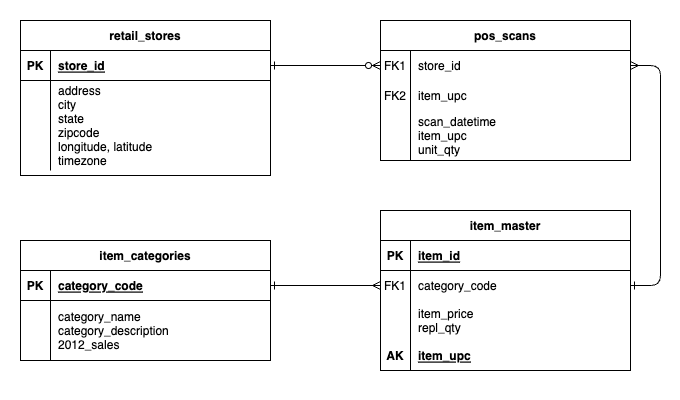

The diagram above was exported from draw.io. Its source (the exported page's mxGraphModel, read from the mxfile embedded in the PNG):
<mxGraphModel dx="1418" dy="858" grid="1" gridSize="10" guides="1" tooltips="1" connect="1" arrows="1" fold="1" page="1" pageScale="1" pageWidth="850" pageHeight="1100" math="0" shadow="0" extFonts="Permanent Marker^https://fonts.googleapis.com/css?family=Permanent+Marker">
  <root>
    <mxCell id="0" />
    <mxCell id="1" parent="0" />
    <mxCell id="64D8yyGS8XwVCuma21NJ-16" value="" style="rounded=0;whiteSpace=wrap;html=1;strokeColor=none;" vertex="1" parent="1">
      <mxGeometry width="680" height="400" as="geometry" />
    </mxCell>
    <mxCell id="C-vyLk0tnHw3VtMMgP7b-1" value="" style="edgeStyle=entityRelationEdgeStyle;endArrow=ERzeroToMany;startArrow=ERone;endFill=1;startFill=0;" parent="1" source="C-vyLk0tnHw3VtMMgP7b-24" target="C-vyLk0tnHw3VtMMgP7b-6" edge="1">
      <mxGeometry width="100" height="100" relative="1" as="geometry">
        <mxPoint x="270" y="620" as="sourcePoint" />
        <mxPoint x="370" y="520" as="targetPoint" />
      </mxGeometry>
    </mxCell>
    <mxCell id="C-vyLk0tnHw3VtMMgP7b-2" value="pos_scans" style="shape=table;startSize=30;container=1;collapsible=1;childLayout=tableLayout;fixedRows=1;rowLines=0;fontStyle=1;align=center;resizeLast=1;" parent="1" vertex="1">
      <mxGeometry x="380" y="20" width="250" height="140" as="geometry" />
    </mxCell>
    <mxCell id="C-vyLk0tnHw3VtMMgP7b-6" value="" style="shape=partialRectangle;collapsible=0;dropTarget=0;pointerEvents=0;fillColor=none;points=[[0,0.5],[1,0.5]];portConstraint=eastwest;top=0;left=0;right=0;bottom=0;" parent="C-vyLk0tnHw3VtMMgP7b-2" vertex="1">
      <mxGeometry y="30" width="250" height="30" as="geometry" />
    </mxCell>
    <mxCell id="C-vyLk0tnHw3VtMMgP7b-7" value="FK1" style="shape=partialRectangle;overflow=hidden;connectable=0;fillColor=none;top=0;left=0;bottom=0;right=0;" parent="C-vyLk0tnHw3VtMMgP7b-6" vertex="1">
      <mxGeometry width="30" height="30" as="geometry">
        <mxRectangle width="30" height="30" as="alternateBounds" />
      </mxGeometry>
    </mxCell>
    <mxCell id="C-vyLk0tnHw3VtMMgP7b-8" value="store_id" style="shape=partialRectangle;overflow=hidden;connectable=0;fillColor=none;top=0;left=0;bottom=0;right=0;align=left;spacingLeft=6;" parent="C-vyLk0tnHw3VtMMgP7b-6" vertex="1">
      <mxGeometry x="30" width="220" height="30" as="geometry">
        <mxRectangle width="220" height="30" as="alternateBounds" />
      </mxGeometry>
    </mxCell>
    <mxCell id="64D8yyGS8XwVCuma21NJ-2" value="" style="shape=partialRectangle;collapsible=0;dropTarget=0;pointerEvents=0;fillColor=none;points=[[0,0.5],[1,0.5]];portConstraint=eastwest;top=0;left=0;right=0;bottom=0;" vertex="1" parent="C-vyLk0tnHw3VtMMgP7b-2">
      <mxGeometry y="60" width="250" height="30" as="geometry" />
    </mxCell>
    <mxCell id="64D8yyGS8XwVCuma21NJ-3" value="FK2" style="shape=partialRectangle;overflow=hidden;connectable=0;fillColor=none;top=0;left=0;bottom=0;right=0;" vertex="1" parent="64D8yyGS8XwVCuma21NJ-2">
      <mxGeometry width="30" height="30" as="geometry">
        <mxRectangle width="30" height="30" as="alternateBounds" />
      </mxGeometry>
    </mxCell>
    <mxCell id="64D8yyGS8XwVCuma21NJ-4" value="item_upc" style="shape=partialRectangle;overflow=hidden;connectable=0;fillColor=none;top=0;left=0;bottom=0;right=0;align=left;spacingLeft=6;" vertex="1" parent="64D8yyGS8XwVCuma21NJ-2">
      <mxGeometry x="30" width="220" height="30" as="geometry">
        <mxRectangle width="220" height="30" as="alternateBounds" />
      </mxGeometry>
    </mxCell>
    <mxCell id="C-vyLk0tnHw3VtMMgP7b-9" value="" style="shape=partialRectangle;collapsible=0;dropTarget=0;pointerEvents=0;fillColor=none;points=[[0,0.5],[1,0.5]];portConstraint=eastwest;top=0;left=0;right=0;bottom=0;" parent="C-vyLk0tnHw3VtMMgP7b-2" vertex="1">
      <mxGeometry y="90" width="250" height="50" as="geometry" />
    </mxCell>
    <mxCell id="C-vyLk0tnHw3VtMMgP7b-10" value="" style="shape=partialRectangle;overflow=hidden;connectable=0;fillColor=none;top=0;left=0;bottom=0;right=0;" parent="C-vyLk0tnHw3VtMMgP7b-9" vertex="1">
      <mxGeometry width="30" height="50" as="geometry">
        <mxRectangle width="30" height="50" as="alternateBounds" />
      </mxGeometry>
    </mxCell>
    <mxCell id="C-vyLk0tnHw3VtMMgP7b-11" value="scan_datetime&#10;item_upc&#10;unit_qty" style="shape=partialRectangle;overflow=hidden;connectable=0;fillColor=none;top=0;left=0;bottom=0;right=0;align=left;spacingLeft=6;" parent="C-vyLk0tnHw3VtMMgP7b-9" vertex="1">
      <mxGeometry x="30" width="220" height="50" as="geometry">
        <mxRectangle width="220" height="50" as="alternateBounds" />
      </mxGeometry>
    </mxCell>
    <mxCell id="C-vyLk0tnHw3VtMMgP7b-13" value="item_master" style="shape=table;startSize=30;container=1;collapsible=1;childLayout=tableLayout;fixedRows=1;rowLines=0;fontStyle=1;align=center;resizeLast=1;" parent="1" vertex="1">
      <mxGeometry x="380" y="210" width="250" height="160" as="geometry" />
    </mxCell>
    <mxCell id="C-vyLk0tnHw3VtMMgP7b-14" value="" style="shape=partialRectangle;collapsible=0;dropTarget=0;pointerEvents=0;fillColor=none;points=[[0,0.5],[1,0.5]];portConstraint=eastwest;top=0;left=0;right=0;bottom=1;" parent="C-vyLk0tnHw3VtMMgP7b-13" vertex="1">
      <mxGeometry y="30" width="250" height="30" as="geometry" />
    </mxCell>
    <mxCell id="C-vyLk0tnHw3VtMMgP7b-15" value="PK" style="shape=partialRectangle;overflow=hidden;connectable=0;fillColor=none;top=0;left=0;bottom=0;right=0;fontStyle=1;" parent="C-vyLk0tnHw3VtMMgP7b-14" vertex="1">
      <mxGeometry width="30" height="30" as="geometry">
        <mxRectangle width="30" height="30" as="alternateBounds" />
      </mxGeometry>
    </mxCell>
    <mxCell id="C-vyLk0tnHw3VtMMgP7b-16" value="item_id" style="shape=partialRectangle;overflow=hidden;connectable=0;fillColor=none;top=0;left=0;bottom=0;right=0;align=left;spacingLeft=6;fontStyle=5;" parent="C-vyLk0tnHw3VtMMgP7b-14" vertex="1">
      <mxGeometry x="30" width="220" height="30" as="geometry">
        <mxRectangle width="220" height="30" as="alternateBounds" />
      </mxGeometry>
    </mxCell>
    <mxCell id="C-vyLk0tnHw3VtMMgP7b-17" value="" style="shape=partialRectangle;collapsible=0;dropTarget=0;pointerEvents=0;fillColor=none;points=[[0,0.5],[1,0.5]];portConstraint=eastwest;top=0;left=0;right=0;bottom=0;" parent="C-vyLk0tnHw3VtMMgP7b-13" vertex="1">
      <mxGeometry y="60" width="250" height="30" as="geometry" />
    </mxCell>
    <mxCell id="C-vyLk0tnHw3VtMMgP7b-18" value="FK1" style="shape=partialRectangle;overflow=hidden;connectable=0;fillColor=none;top=0;left=0;bottom=0;right=0;" parent="C-vyLk0tnHw3VtMMgP7b-17" vertex="1">
      <mxGeometry width="30" height="30" as="geometry">
        <mxRectangle width="30" height="30" as="alternateBounds" />
      </mxGeometry>
    </mxCell>
    <mxCell id="C-vyLk0tnHw3VtMMgP7b-19" value="category_code" style="shape=partialRectangle;overflow=hidden;connectable=0;fillColor=none;top=0;left=0;bottom=0;right=0;align=left;spacingLeft=6;" parent="C-vyLk0tnHw3VtMMgP7b-17" vertex="1">
      <mxGeometry x="30" width="220" height="30" as="geometry">
        <mxRectangle width="220" height="30" as="alternateBounds" />
      </mxGeometry>
    </mxCell>
    <mxCell id="C-vyLk0tnHw3VtMMgP7b-20" value="" style="shape=partialRectangle;collapsible=0;dropTarget=0;pointerEvents=0;fillColor=none;points=[[0,0.5],[1,0.5]];portConstraint=eastwest;top=0;left=0;right=0;bottom=0;" parent="C-vyLk0tnHw3VtMMgP7b-13" vertex="1">
      <mxGeometry y="90" width="250" height="40" as="geometry" />
    </mxCell>
    <mxCell id="C-vyLk0tnHw3VtMMgP7b-21" value="" style="shape=partialRectangle;overflow=hidden;connectable=0;fillColor=none;top=0;left=0;bottom=0;right=0;" parent="C-vyLk0tnHw3VtMMgP7b-20" vertex="1">
      <mxGeometry width="30" height="40" as="geometry">
        <mxRectangle width="30" height="40" as="alternateBounds" />
      </mxGeometry>
    </mxCell>
    <mxCell id="C-vyLk0tnHw3VtMMgP7b-22" value="item_price&#10;repl_qty" style="shape=partialRectangle;overflow=hidden;connectable=0;fillColor=none;top=0;left=0;bottom=0;right=0;align=left;spacingLeft=6;" parent="C-vyLk0tnHw3VtMMgP7b-20" vertex="1">
      <mxGeometry x="30" width="220" height="40" as="geometry">
        <mxRectangle width="220" height="40" as="alternateBounds" />
      </mxGeometry>
    </mxCell>
    <mxCell id="64D8yyGS8XwVCuma21NJ-5" value="" style="shape=partialRectangle;collapsible=0;dropTarget=0;pointerEvents=0;fillColor=none;points=[[0,0.5],[1,0.5]];portConstraint=eastwest;top=0;left=0;right=0;bottom=1;" vertex="1" parent="C-vyLk0tnHw3VtMMgP7b-13">
      <mxGeometry y="130" width="250" height="30" as="geometry" />
    </mxCell>
    <mxCell id="64D8yyGS8XwVCuma21NJ-6" value="AK" style="shape=partialRectangle;overflow=hidden;connectable=0;fillColor=none;top=0;left=0;bottom=0;right=0;fontStyle=1;" vertex="1" parent="64D8yyGS8XwVCuma21NJ-5">
      <mxGeometry width="30" height="30" as="geometry">
        <mxRectangle width="30" height="30" as="alternateBounds" />
      </mxGeometry>
    </mxCell>
    <mxCell id="64D8yyGS8XwVCuma21NJ-7" value="item_upc" style="shape=partialRectangle;overflow=hidden;connectable=0;fillColor=none;top=0;left=0;bottom=0;right=0;align=left;spacingLeft=6;fontStyle=5;" vertex="1" parent="64D8yyGS8XwVCuma21NJ-5">
      <mxGeometry x="30" width="220" height="30" as="geometry">
        <mxRectangle width="220" height="30" as="alternateBounds" />
      </mxGeometry>
    </mxCell>
    <mxCell id="C-vyLk0tnHw3VtMMgP7b-23" value="retail_stores" style="shape=table;startSize=30;container=1;collapsible=1;childLayout=tableLayout;fixedRows=1;rowLines=0;fontStyle=1;align=center;resizeLast=1;" parent="1" vertex="1">
      <mxGeometry x="20" y="20" width="250" height="155" as="geometry" />
    </mxCell>
    <mxCell id="C-vyLk0tnHw3VtMMgP7b-24" value="" style="shape=partialRectangle;collapsible=0;dropTarget=0;pointerEvents=0;fillColor=none;points=[[0,0.5],[1,0.5]];portConstraint=eastwest;top=0;left=0;right=0;bottom=1;" parent="C-vyLk0tnHw3VtMMgP7b-23" vertex="1">
      <mxGeometry y="30" width="250" height="30" as="geometry" />
    </mxCell>
    <mxCell id="C-vyLk0tnHw3VtMMgP7b-25" value="PK" style="shape=partialRectangle;overflow=hidden;connectable=0;fillColor=none;top=0;left=0;bottom=0;right=0;fontStyle=1;" parent="C-vyLk0tnHw3VtMMgP7b-24" vertex="1">
      <mxGeometry width="30" height="30" as="geometry">
        <mxRectangle width="30" height="30" as="alternateBounds" />
      </mxGeometry>
    </mxCell>
    <mxCell id="C-vyLk0tnHw3VtMMgP7b-26" value="store_id" style="shape=partialRectangle;overflow=hidden;connectable=0;fillColor=none;top=0;left=0;bottom=0;right=0;align=left;spacingLeft=6;fontStyle=5;" parent="C-vyLk0tnHw3VtMMgP7b-24" vertex="1">
      <mxGeometry x="30" width="220" height="30" as="geometry">
        <mxRectangle width="220" height="30" as="alternateBounds" />
      </mxGeometry>
    </mxCell>
    <mxCell id="C-vyLk0tnHw3VtMMgP7b-27" value="" style="shape=partialRectangle;collapsible=0;dropTarget=0;pointerEvents=0;fillColor=none;points=[[0,0.5],[1,0.5]];portConstraint=eastwest;top=0;left=0;right=0;bottom=0;" parent="C-vyLk0tnHw3VtMMgP7b-23" vertex="1">
      <mxGeometry y="60" width="250" height="90" as="geometry" />
    </mxCell>
    <mxCell id="C-vyLk0tnHw3VtMMgP7b-28" value="" style="shape=partialRectangle;overflow=hidden;connectable=0;fillColor=none;top=0;left=0;bottom=0;right=0;" parent="C-vyLk0tnHw3VtMMgP7b-27" vertex="1">
      <mxGeometry width="30" height="90" as="geometry">
        <mxRectangle width="30" height="90" as="alternateBounds" />
      </mxGeometry>
    </mxCell>
    <mxCell id="C-vyLk0tnHw3VtMMgP7b-29" value="address&#10;city&#10;state&#10;zipcode&#10;longitude, latitude&#10;timezone" style="shape=partialRectangle;overflow=hidden;connectable=0;fillColor=none;top=0;left=0;bottom=0;right=0;align=left;spacingLeft=6;" parent="C-vyLk0tnHw3VtMMgP7b-27" vertex="1">
      <mxGeometry x="30" width="220" height="90" as="geometry">
        <mxRectangle width="220" height="90" as="alternateBounds" />
      </mxGeometry>
    </mxCell>
    <mxCell id="C-vyLk0tnHw3VtMMgP7b-12" value="" style="edgeStyle=entityRelationEdgeStyle;endArrow=ERmany;startArrow=ERone;endFill=0;startFill=0;entryX=1;entryY=0.5;entryDx=0;entryDy=0;" parent="1" source="C-vyLk0tnHw3VtMMgP7b-17" target="C-vyLk0tnHw3VtMMgP7b-6" edge="1">
      <mxGeometry width="100" height="100" relative="1" as="geometry">
        <mxPoint x="390" y="105" as="sourcePoint" />
        <mxPoint x="700" y="60" as="targetPoint" />
        <Array as="points">
          <mxPoint x="660" y="110" />
          <mxPoint x="660" y="110" />
          <mxPoint x="650" y="110" />
        </Array>
      </mxGeometry>
    </mxCell>
    <mxCell id="64D8yyGS8XwVCuma21NJ-8" value="item_categories" style="shape=table;startSize=30;container=1;collapsible=1;childLayout=tableLayout;fixedRows=1;rowLines=0;fontStyle=1;align=center;resizeLast=1;" vertex="1" parent="1">
      <mxGeometry x="20" y="240" width="250" height="120" as="geometry" />
    </mxCell>
    <mxCell id="64D8yyGS8XwVCuma21NJ-9" value="" style="shape=partialRectangle;collapsible=0;dropTarget=0;pointerEvents=0;fillColor=none;points=[[0,0.5],[1,0.5]];portConstraint=eastwest;top=0;left=0;right=0;bottom=1;" vertex="1" parent="64D8yyGS8XwVCuma21NJ-8">
      <mxGeometry y="30" width="250" height="30" as="geometry" />
    </mxCell>
    <mxCell id="64D8yyGS8XwVCuma21NJ-10" value="PK" style="shape=partialRectangle;overflow=hidden;connectable=0;fillColor=none;top=0;left=0;bottom=0;right=0;fontStyle=1;" vertex="1" parent="64D8yyGS8XwVCuma21NJ-9">
      <mxGeometry width="30" height="30" as="geometry">
        <mxRectangle width="30" height="30" as="alternateBounds" />
      </mxGeometry>
    </mxCell>
    <mxCell id="64D8yyGS8XwVCuma21NJ-11" value="category_code" style="shape=partialRectangle;overflow=hidden;connectable=0;fillColor=none;top=0;left=0;bottom=0;right=0;align=left;spacingLeft=6;fontStyle=5;" vertex="1" parent="64D8yyGS8XwVCuma21NJ-9">
      <mxGeometry x="30" width="220" height="30" as="geometry">
        <mxRectangle width="220" height="30" as="alternateBounds" />
      </mxGeometry>
    </mxCell>
    <mxCell id="64D8yyGS8XwVCuma21NJ-12" value="" style="shape=partialRectangle;collapsible=0;dropTarget=0;pointerEvents=0;fillColor=none;points=[[0,0.5],[1,0.5]];portConstraint=eastwest;top=0;left=0;right=0;bottom=0;" vertex="1" parent="64D8yyGS8XwVCuma21NJ-8">
      <mxGeometry y="60" width="250" height="60" as="geometry" />
    </mxCell>
    <mxCell id="64D8yyGS8XwVCuma21NJ-13" value="" style="shape=partialRectangle;overflow=hidden;connectable=0;fillColor=none;top=0;left=0;bottom=0;right=0;" vertex="1" parent="64D8yyGS8XwVCuma21NJ-12">
      <mxGeometry width="30" height="60" as="geometry">
        <mxRectangle width="30" height="60" as="alternateBounds" />
      </mxGeometry>
    </mxCell>
    <mxCell id="64D8yyGS8XwVCuma21NJ-14" value="category_name&#10;category_description&#10;2012_sales" style="shape=partialRectangle;overflow=hidden;connectable=0;fillColor=none;top=0;left=0;bottom=0;right=0;align=left;spacingLeft=6;" vertex="1" parent="64D8yyGS8XwVCuma21NJ-12">
      <mxGeometry x="30" width="220" height="60" as="geometry">
        <mxRectangle width="220" height="60" as="alternateBounds" />
      </mxGeometry>
    </mxCell>
    <mxCell id="64D8yyGS8XwVCuma21NJ-15" style="edgeStyle=orthogonalEdgeStyle;rounded=0;orthogonalLoop=1;jettySize=auto;html=1;exitX=1;exitY=0.5;exitDx=0;exitDy=0;entryX=0;entryY=0.5;entryDx=0;entryDy=0;endArrow=ERmany;endFill=0;startArrow=ERone;startFill=0;" edge="1" parent="1" source="64D8yyGS8XwVCuma21NJ-9" target="C-vyLk0tnHw3VtMMgP7b-17">
      <mxGeometry relative="1" as="geometry" />
    </mxCell>
  </root>
</mxGraphModel>